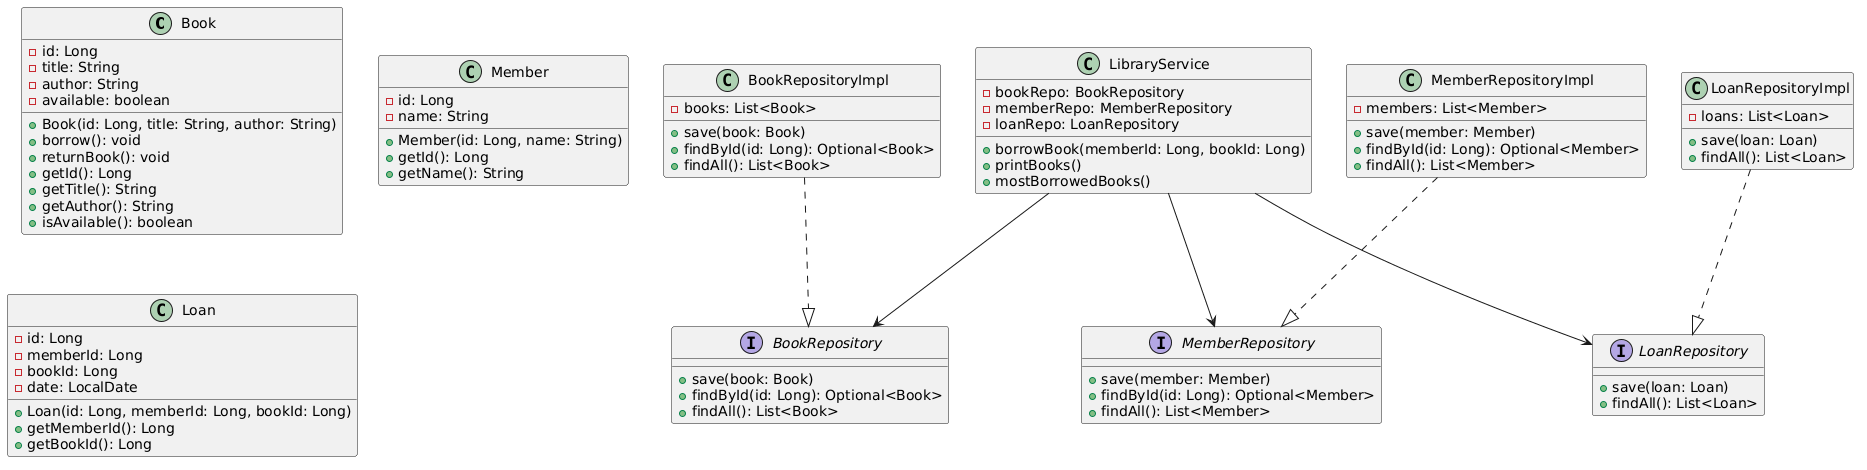

The diagram above was rendered by PlantUML. Its source (embedded in the PNG):
@startuml
' ==========================
' Entities
' ==========================
class Book {
    - id: Long
    - title: String
    - author: String
    - available: boolean
    + Book(id: Long, title: String, author: String)
    + borrow(): void
    + returnBook(): void
    + getId(): Long
    + getTitle(): String
    + getAuthor(): String
    + isAvailable(): boolean
}

class Member {
    - id: Long
    - name: String
    + Member(id: Long, name: String)
    + getId(): Long
    + getName(): String
}

class Loan {
    - id: Long
    - memberId: Long
    - bookId: Long
    - date: LocalDate
    + Loan(id: Long, memberId: Long, bookId: Long)
    + getMemberId(): Long
    + getBookId(): Long
}

' ==========================
' Repositories (Interfaces)
' ==========================
interface BookRepository {
    + save(book: Book)
    + findById(id: Long): Optional<Book>
    + findAll(): List<Book>
}

interface MemberRepository {
    + save(member: Member)
    + findById(id: Long): Optional<Member>
    + findAll(): List<Member>
}

interface LoanRepository {
    + save(loan: Loan)
    + findAll(): List<Loan>
}

' ==========================
' Repository Implementations
' ==========================
class BookRepositoryImpl {
    - books: List<Book>
    + save(book: Book)
    + findById(id: Long): Optional<Book>
    + findAll(): List<Book>
}

class MemberRepositoryImpl {
    - members: List<Member>
    + save(member: Member)
    + findById(id: Long): Optional<Member>
    + findAll(): List<Member>
}

class LoanRepositoryImpl {
    - loans: List<Loan>
    + save(loan: Loan)
    + findAll(): List<Loan>
}

' ==========================
' Service
' ==========================
class LibraryService {
    - bookRepo: BookRepository
    - memberRepo: MemberRepository
    - loanRepo: LoanRepository
    + borrowBook(memberId: Long, bookId: Long)
    + printBooks()
    + mostBorrowedBooks()
}

' ==========================
' Relationships
' ==========================
BookRepositoryImpl ..|> BookRepository
MemberRepositoryImpl ..|> MemberRepository
LoanRepositoryImpl ..|> LoanRepository

LibraryService --> BookRepository
LibraryService --> MemberRepository
LibraryService --> LoanRepository
@enduml